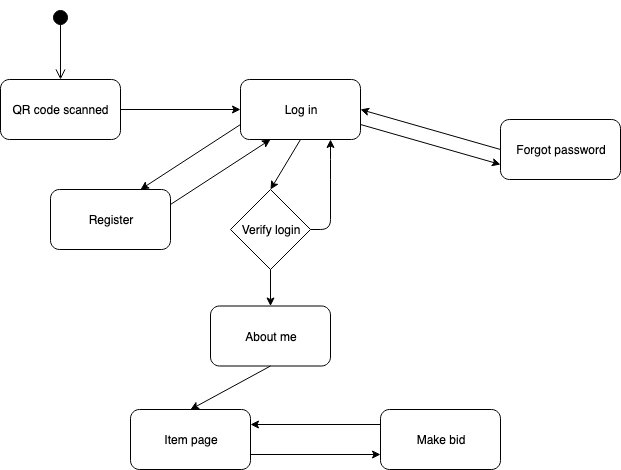

The diagram above was exported from draw.io. Its source (the exported page's mxGraphModel, read from the mxfile embedded in the PNG):
<mxGraphModel dx="706" dy="1595" grid="1" gridSize="10" guides="1" tooltips="1" connect="1" arrows="1" fold="1" page="1" pageScale="1" pageWidth="850" pageHeight="1100" math="0" shadow="0">
  <root>
    <mxCell id="0" />
    <mxCell id="1" parent="0" />
    <mxCell id="DClpL5Z8pSSoReDNOW5h-1" value="QR code scanned" style="rounded=1;whiteSpace=wrap;html=1;" vertex="1" parent="1">
      <mxGeometry x="80" y="30" width="120" height="60" as="geometry" />
    </mxCell>
    <mxCell id="DClpL5Z8pSSoReDNOW5h-2" value="Log in" style="rounded=1;whiteSpace=wrap;html=1;" vertex="1" parent="1">
      <mxGeometry x="320" y="30" width="120" height="60" as="geometry" />
    </mxCell>
    <mxCell id="DClpL5Z8pSSoReDNOW5h-3" value="Item page" style="rounded=1;whiteSpace=wrap;html=1;" vertex="1" parent="1">
      <mxGeometry x="210" y="360" width="120" height="60" as="geometry" />
    </mxCell>
    <mxCell id="DClpL5Z8pSSoReDNOW5h-4" value="About me" style="rounded=1;whiteSpace=wrap;html=1;" vertex="1" parent="1">
      <mxGeometry x="290" y="256.5" width="120" height="60" as="geometry" />
    </mxCell>
    <mxCell id="DClpL5Z8pSSoReDNOW5h-5" value="Make bid" style="rounded=1;whiteSpace=wrap;html=1;" vertex="1" parent="1">
      <mxGeometry x="460" y="360" width="120" height="60" as="geometry" />
    </mxCell>
    <mxCell id="DClpL5Z8pSSoReDNOW5h-8" value="" style="endArrow=classic;html=1;exitX=0.5;exitY=1;exitDx=0;exitDy=0;entryX=0.5;entryY=0;entryDx=0;entryDy=0;" edge="1" parent="1" source="DClpL5Z8pSSoReDNOW5h-2" target="DClpL5Z8pSSoReDNOW5h-20">
      <mxGeometry width="50" height="50" relative="1" as="geometry">
        <mxPoint x="80" y="450" as="sourcePoint" />
        <mxPoint x="130" y="400" as="targetPoint" />
      </mxGeometry>
    </mxCell>
    <mxCell id="DClpL5Z8pSSoReDNOW5h-9" value="" style="endArrow=classic;html=1;exitX=0.5;exitY=1;exitDx=0;exitDy=0;entryX=0.5;entryY=0;entryDx=0;entryDy=0;" edge="1" parent="1" source="DClpL5Z8pSSoReDNOW5h-4" target="DClpL5Z8pSSoReDNOW5h-3">
      <mxGeometry width="50" height="50" relative="1" as="geometry">
        <mxPoint x="30" y="470" as="sourcePoint" />
        <mxPoint x="80" y="420" as="targetPoint" />
      </mxGeometry>
    </mxCell>
    <mxCell id="DClpL5Z8pSSoReDNOW5h-10" value="" style="endArrow=classic;html=1;entryX=0;entryY=0.75;entryDx=0;entryDy=0;exitX=1;exitY=0.75;exitDx=0;exitDy=0;" edge="1" parent="1" source="DClpL5Z8pSSoReDNOW5h-3" target="DClpL5Z8pSSoReDNOW5h-5">
      <mxGeometry width="50" height="50" relative="1" as="geometry">
        <mxPoint x="80" y="370" as="sourcePoint" />
        <mxPoint x="130" y="320" as="targetPoint" />
      </mxGeometry>
    </mxCell>
    <mxCell id="DClpL5Z8pSSoReDNOW5h-11" value="" style="endArrow=classic;html=1;exitX=0;exitY=0.25;exitDx=0;exitDy=0;entryX=1;entryY=0.25;entryDx=0;entryDy=0;" edge="1" parent="1" source="DClpL5Z8pSSoReDNOW5h-5" target="DClpL5Z8pSSoReDNOW5h-3">
      <mxGeometry width="50" height="50" relative="1" as="geometry">
        <mxPoint x="80" y="370" as="sourcePoint" />
        <mxPoint x="130" y="320" as="targetPoint" />
      </mxGeometry>
    </mxCell>
    <mxCell id="DClpL5Z8pSSoReDNOW5h-12" value="Register" style="rounded=1;whiteSpace=wrap;html=1;" vertex="1" parent="1">
      <mxGeometry x="130" y="140" width="120" height="60" as="geometry" />
    </mxCell>
    <mxCell id="DClpL5Z8pSSoReDNOW5h-13" value="Forgot password" style="rounded=1;whiteSpace=wrap;html=1;" vertex="1" parent="1">
      <mxGeometry x="580" y="70" width="120" height="60" as="geometry" />
    </mxCell>
    <mxCell id="DClpL5Z8pSSoReDNOW5h-14" value="" style="endArrow=classic;html=1;exitX=0;exitY=0.75;exitDx=0;exitDy=0;entryX=0.75;entryY=0;entryDx=0;entryDy=0;" edge="1" parent="1" source="DClpL5Z8pSSoReDNOW5h-2" target="DClpL5Z8pSSoReDNOW5h-12">
      <mxGeometry width="50" height="50" relative="1" as="geometry">
        <mxPoint x="280" y="130" as="sourcePoint" />
        <mxPoint x="130" y="480" as="targetPoint" />
      </mxGeometry>
    </mxCell>
    <mxCell id="DClpL5Z8pSSoReDNOW5h-15" value="" style="endArrow=classic;html=1;entryX=0;entryY=0.75;entryDx=0;entryDy=0;exitX=1;exitY=0.75;exitDx=0;exitDy=0;" edge="1" parent="1" source="DClpL5Z8pSSoReDNOW5h-2" target="DClpL5Z8pSSoReDNOW5h-13">
      <mxGeometry width="50" height="50" relative="1" as="geometry">
        <mxPoint x="375" y="290" as="sourcePoint" />
        <mxPoint x="425" y="240" as="targetPoint" />
      </mxGeometry>
    </mxCell>
    <mxCell id="DClpL5Z8pSSoReDNOW5h-16" value="" style="endArrow=classic;html=1;entryX=0.25;entryY=1;entryDx=0;entryDy=0;exitX=1;exitY=0.25;exitDx=0;exitDy=0;" edge="1" parent="1" source="DClpL5Z8pSSoReDNOW5h-12" target="DClpL5Z8pSSoReDNOW5h-2">
      <mxGeometry width="50" height="50" relative="1" as="geometry">
        <mxPoint x="200" y="265" as="sourcePoint" />
        <mxPoint x="250" y="215" as="targetPoint" />
      </mxGeometry>
    </mxCell>
    <mxCell id="DClpL5Z8pSSoReDNOW5h-18" value="" style="endArrow=classic;html=1;entryX=1;entryY=0.5;entryDx=0;entryDy=0;exitX=0;exitY=0.5;exitDx=0;exitDy=0;" edge="1" parent="1" source="DClpL5Z8pSSoReDNOW5h-13" target="DClpL5Z8pSSoReDNOW5h-2">
      <mxGeometry width="50" height="50" relative="1" as="geometry">
        <mxPoint x="100" y="410" as="sourcePoint" />
        <mxPoint x="150" y="360" as="targetPoint" />
      </mxGeometry>
    </mxCell>
    <mxCell id="DClpL5Z8pSSoReDNOW5h-19" value="" style="endArrow=classic;html=1;entryX=0;entryY=0.5;entryDx=0;entryDy=0;exitX=1;exitY=0.5;exitDx=0;exitDy=0;" edge="1" parent="1" source="DClpL5Z8pSSoReDNOW5h-1" target="DClpL5Z8pSSoReDNOW5h-2">
      <mxGeometry width="50" height="50" relative="1" as="geometry">
        <mxPoint x="220" y="70" as="sourcePoint" />
        <mxPoint x="130" y="360" as="targetPoint" />
      </mxGeometry>
    </mxCell>
    <mxCell id="DClpL5Z8pSSoReDNOW5h-20" value="Verify login" style="rhombus;whiteSpace=wrap;html=1;" vertex="1" parent="1">
      <mxGeometry x="310" y="140" width="80" height="80" as="geometry" />
    </mxCell>
    <mxCell id="DClpL5Z8pSSoReDNOW5h-21" value="" style="endArrow=classic;html=1;entryX=0.5;entryY=0;entryDx=0;entryDy=0;exitX=0.5;exitY=1;exitDx=0;exitDy=0;" edge="1" parent="1" source="DClpL5Z8pSSoReDNOW5h-20" target="DClpL5Z8pSSoReDNOW5h-4">
      <mxGeometry width="50" height="50" relative="1" as="geometry">
        <mxPoint x="80" y="490" as="sourcePoint" />
        <mxPoint x="130" y="440" as="targetPoint" />
      </mxGeometry>
    </mxCell>
    <mxCell id="DClpL5Z8pSSoReDNOW5h-22" value="" style="endArrow=classic;html=1;entryX=0.75;entryY=1;entryDx=0;entryDy=0;exitX=1;exitY=0.5;exitDx=0;exitDy=0;" edge="1" parent="1" source="DClpL5Z8pSSoReDNOW5h-20" target="DClpL5Z8pSSoReDNOW5h-2">
      <mxGeometry width="50" height="50" relative="1" as="geometry">
        <mxPoint x="80" y="490" as="sourcePoint" />
        <mxPoint x="130" y="440" as="targetPoint" />
        <Array as="points">
          <mxPoint x="410" y="180" />
          <mxPoint x="410" y="120" />
        </Array>
      </mxGeometry>
    </mxCell>
    <mxCell id="DClpL5Z8pSSoReDNOW5h-23" value="" style="html=1;verticalAlign=bottom;startArrow=circle;startFill=1;endArrow=open;startSize=6;endSize=8;entryX=0.5;entryY=0;entryDx=0;entryDy=0;" edge="1" parent="1" target="DClpL5Z8pSSoReDNOW5h-1">
      <mxGeometry x="-0.5" y="110" width="80" relative="1" as="geometry">
        <mxPoint x="140" y="-40" as="sourcePoint" />
        <mxPoint x="210" y="-30" as="targetPoint" />
        <Array as="points" />
        <mxPoint as="offset" />
      </mxGeometry>
    </mxCell>
  </root>
</mxGraphModel>